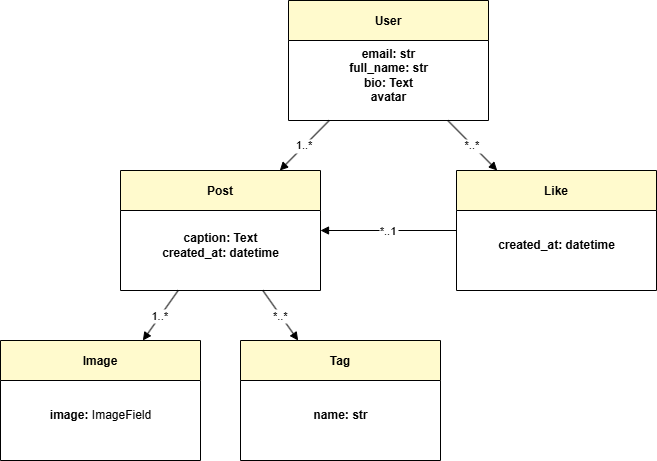

The diagram above was exported from draw.io. Its source (the exported page's mxGraphModel, read from the mxfile embedded in the PNG):
<mxGraphModel dx="1092" dy="833" grid="1" gridSize="10" guides="1" tooltips="1" connect="1" arrows="1" fold="1" page="1" pageScale="1" pageWidth="827" pageHeight="1169" background="#FFFFFF" math="0" shadow="0">
  <root>
    <mxCell id="0" />
    <mxCell id="1" parent="0" />
    <mxCell id="2" value="User" style="shape=swimlane;;fillColor=#FFFACD;fontStyle=1;fontSize=12" parent="1" vertex="1">
      <mxGeometry x="314" y="40" width="200" height="120" as="geometry" />
    </mxCell>
    <mxCell id="oXfpZTfZ02aLkEYVmNsi-14" value="&lt;span style=&quot;font-weight: 700;&quot;&gt;email: str&lt;br&gt;full_name: str&lt;br&gt;bio: Text&lt;br&gt;avatar&lt;/span&gt;" style="text;html=1;align=center;verticalAlign=middle;resizable=0;points=[];autosize=1;strokeColor=none;fillColor=none;" parent="2" vertex="1">
      <mxGeometry x="50" y="40" width="100" height="70" as="geometry" />
    </mxCell>
    <mxCell id="3" value="Post" style="shape=swimlane;;fillColor=#FFFACD;fontStyle=1;fontSize=12" parent="1" vertex="1">
      <mxGeometry x="146" y="210" width="200" height="120" as="geometry" />
    </mxCell>
    <mxCell id="oXfpZTfZ02aLkEYVmNsi-15" value="&lt;span style=&quot;font-weight: 700;&quot;&gt;caption: Text&lt;br&gt;created_at: datetime&lt;/span&gt;" style="text;html=1;align=center;verticalAlign=middle;resizable=0;points=[];autosize=1;strokeColor=none;fillColor=none;" parent="3" vertex="1">
      <mxGeometry x="30" y="55" width="140" height="40" as="geometry" />
    </mxCell>
    <mxCell id="4" value="Image" style="shape=swimlane;;fillColor=#FFFACD;fontStyle=1;fontSize=12" parent="1" vertex="1">
      <mxGeometry x="26" y="380" width="200" height="120" as="geometry" />
    </mxCell>
    <mxCell id="oXfpZTfZ02aLkEYVmNsi-17" value="&lt;span style=&quot;font-weight: 700;&quot;&gt;image:&amp;nbsp;&lt;/span&gt;ImageField" style="text;html=1;align=center;verticalAlign=middle;resizable=0;points=[];autosize=1;strokeColor=none;fillColor=none;" parent="4" vertex="1">
      <mxGeometry x="40" y="60" width="120" height="30" as="geometry" />
    </mxCell>
    <mxCell id="5" value="Tag" style="shape=swimlane;;fillColor=#FFFACD;fontStyle=1;fontSize=12" parent="1" vertex="1">
      <mxGeometry x="266" y="380" width="200" height="120" as="geometry" />
    </mxCell>
    <mxCell id="oXfpZTfZ02aLkEYVmNsi-18" value="&lt;span style=&quot;font-weight: 700;&quot;&gt;name: str&lt;/span&gt;" style="text;html=1;align=center;verticalAlign=middle;resizable=0;points=[];autosize=1;strokeColor=none;fillColor=none;" parent="5" vertex="1">
      <mxGeometry x="60" y="60" width="80" height="30" as="geometry" />
    </mxCell>
    <mxCell id="6" value="Like" style="shape=swimlane;;fillColor=#FFFACD;fontStyle=1;fontSize=12" parent="1" vertex="1">
      <mxGeometry x="482" y="210" width="200" height="120" as="geometry" />
    </mxCell>
    <mxCell id="oXfpZTfZ02aLkEYVmNsi-19" value="&lt;span style=&quot;font-weight: 700;&quot;&gt;created_at: datetime&lt;/span&gt;" style="text;html=1;align=center;verticalAlign=middle;resizable=0;points=[];autosize=1;strokeColor=none;fillColor=none;" parent="6" vertex="1">
      <mxGeometry x="30" y="60" width="140" height="30" as="geometry" />
    </mxCell>
    <mxCell id="10" value="1..*" style="endArrow=block;" parent="1" source="2" target="3" edge="1">
      <mxGeometry relative="1" as="geometry" />
    </mxCell>
    <mxCell id="11" value="1..*" style="endArrow=block;" parent="1" source="3" target="4" edge="1">
      <mxGeometry relative="1" as="geometry" />
    </mxCell>
    <mxCell id="12" value="*..*" style="endArrow=block;" parent="1" source="3" target="5" edge="1">
      <mxGeometry relative="1" as="geometry" />
    </mxCell>
    <mxCell id="13" value="*..*" style="endArrow=block;" parent="1" source="2" target="6" edge="1">
      <mxGeometry relative="1" as="geometry" />
    </mxCell>
    <mxCell id="14" value="*..1" style="endArrow=block;" parent="1" source="6" target="3" edge="1">
      <mxGeometry relative="1" as="geometry" />
    </mxCell>
  </root>
</mxGraphModel>